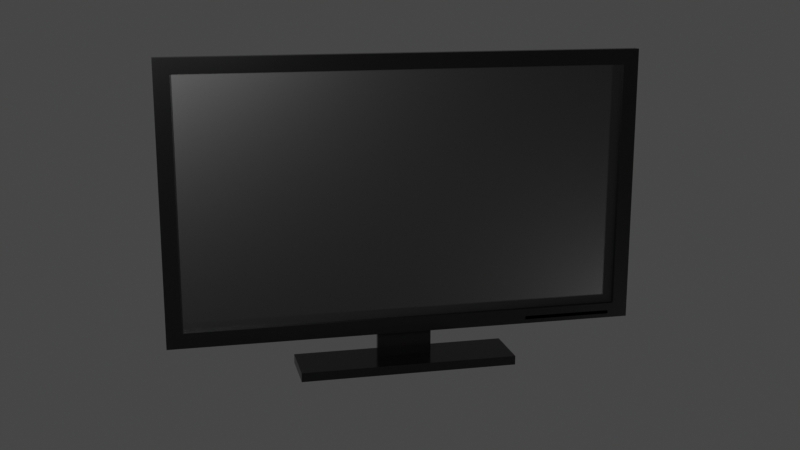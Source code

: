# Source: monitor_Yuri.blend  (saved by Blender 2.92.15; exported with 4.5.12 LTS)
import bpy
from mathutils import Matrix  # noqa: F401  (used for matrix-valued properties, if any)

bpy.ops.wm.read_factory_settings(use_empty=True)
scene = bpy.context.scene
scene.name = 'Scene'

# ---- collections
col_collection = bpy.data.collections.new('Collection'); scene.collection.children.link(col_collection)

# ---- materials (node trees are filled in below, after node groups)
mat_tela = bpy.data.materials.new('Tela')
mat_tela.alpha_threshold = 0.0
mat_tela.line_color = (0.0, 0.0, 0.0, 1.0)
mat_pl_stico = bpy.data.materials.new('Plástico')

# ---- material node trees
mat_tela.use_nodes = True; mat_tela.node_tree.nodes.clear()
_N = mat_tela.node_tree.nodes; _L = mat_tela.node_tree.links
n0 = _N.new('ShaderNodeOutputMaterial'); n0.name = 'Material Output'; n0.location = (300, 300)
n1 = _N.new('ShaderNodeBsdfPrincipled'); n1.name = 'Principled BSDF'; n1.location = (10, 300)
n1.distribution = 'GGX'
n1.subsurface_method = 'BURLEY'
n1.inputs[0].default_value = (0.008076, 0.008076, 0.008076, 1.0)
n1.inputs[2].default_value = 0.4
n1.inputs[3].default_value = 1.45
n1.inputs[13].default_value = 1.0
n1.inputs[27].default_value = (0.0, 0.0, 0.0, 1.0)
n1.inputs[28].default_value = 1.0
_L.new(n1.outputs[0], n0.inputs[0])
n0.is_active_output = True
mat_pl_stico.use_nodes = True; mat_pl_stico.node_tree.nodes.clear()
_N = mat_pl_stico.node_tree.nodes; _L = mat_pl_stico.node_tree.links
n0 = _N.new('ShaderNodeBsdfPrincipled'); n0.name = 'Principled BSDF'; n0.location = (10, 300)
n0.distribution = 'GGX'
n0.subsurface_method = 'RANDOM_WALK_SKIN'
n0.inputs[0].default_value = (0.004242, 0.004242, 0.004242, 1.0)
n0.inputs[2].default_value = 0.2
n0.inputs[3].default_value = 1.45
n0.inputs[27].default_value = (0.0, 0.0, 0.0, 1.0)
n0.inputs[28].default_value = 1.0
n1 = _N.new('ShaderNodeOutputMaterial'); n1.name = 'Material Output'; n1.location = (300, 300)
_L.new(n0.outputs[0], n1.inputs[0])
n1.is_active_output = True

# ---- world
world_world = bpy.data.worlds.new('World'); scene.world = world_world
world_world.use_nodes = True; world_world.node_tree.nodes.clear()
_N = world_world.node_tree.nodes; _L = world_world.node_tree.links
n0 = _N.new('ShaderNodeOutputWorld'); n0.name = 'World Output'; n0.location = (300, 300)
n1 = _N.new('ShaderNodeBackground'); n1.name = 'Background'; n1.location = (10, 300)
n1.inputs[0].default_value = (0.05088, 0.05088, 0.05088, 1.0)
_L.new(n1.outputs[0], n0.inputs[0])
n0.is_active_output = True
world_world.color = (0.05088, 0.05088, 0.05088)
world_world.use_sun_shadow = False
world_world.sun_shadow_jitter_overblur = 0.0

# ---- cameras
cam_camera = bpy.data.cameras.new('Camera')
cam_camera.clip_end = 100.0
cam_camera.ortho_scale = 7.314

# ---- lights
light_light = bpy.data.lights.new('Light', 'POINT')
light_light.transmission_factor = 0.0
light_light.energy = 200.0
light_light.shadow_soft_size = 0.1
light_light.shadow_maximum_resolution = 0.006
light_light.use_absolute_resolution = True
light_light_001 = bpy.data.lights.new('Light.001', 'POINT')
light_light_001.transmission_factor = 0.0
light_light_001.energy = 750.0
light_light_001.shadow_soft_size = 0.1
light_light_001.shadow_maximum_resolution = 0.006
light_light_001.use_absolute_resolution = True
light_light_002 = bpy.data.lights.new('Light.002', 'POINT')
light_light_002.transmission_factor = 0.0
light_light_002.energy = 500.0
light_light_002.shadow_soft_size = 0.1
light_light_002.shadow_maximum_resolution = 0.006
light_light_002.use_absolute_resolution = True

# ---- meshes
me_cube_001 = bpy.data.meshes.new('Cube.001')
me_cube_001.from_pydata([(2.19, 0.1391, 1.428), (2.251, 0.0431, 1.119), (0.272, 0.03516, -1.083), (-2.189, 0.1391, 1.428), (-2.25, 0.0431, 1.119), (-0.2714, 0.03516, -1.083), (-0.1886, 0.06893, -1.173), (-2.339, 0.0431, 1.578), (2.34, 0.0431, 1.578), (0.1892, 0.06893, -1.173), (-0.1886, 0.1133, -1.173), (0.1892, 0.1133, -1.173), (-1.077, 0.1557, -1.444), (-1.077, 0.1557, -1.535), (-1.077, -0.04717, -1.444), (-1.077, -0.04717, -1.535), (1.083, 0.1557, -1.444), (1.083, 0.1557, -1.535), (1.083, -0.04717, -1.444), (1.083, -0.04717, -1.535), (-1.077, -0.2166, -1.535), (-1.077, -0.2166, -1.444), (1.083, -0.2166, -1.444), (1.083, -0.2166, -1.535), (-1.077, 0.3281, -1.444), (-1.077, 0.3281, -1.535), (1.083, 0.3281, -1.535), (1.083, 0.3281, -1.444), (2.19, 0.1391, -1.022), (-2.189, 0.1391, -1.022), (2.34, 0.0431, -1.173), (-2.339, 0.0431, -1.173), (2.34, 0.1391, -1.173), (-2.339, 0.1391, -1.173), (2.34, 0.1391, 1.578), (-2.339, 0.1391, 1.578), (-0.2714, -0.02332, -1.083), (-2.25, -0.1181, 1.119), (2.251, -0.1181, 1.119), (0.272, -0.02332, -1.083), (-0.1886, 0.06893, -1.173), (0.1892, 0.06893, -1.173), (0.1892, 0.1133, -1.173), (-0.1886, 0.1133, -1.173), (-2.25, 0.0431, -1.083), (2.251, 0.0431, -1.083), (-2.25, -0.1181, -1.083), (2.251, -0.1181, -1.083), (-0.2714, 0.03516, -1.458), (0.272, 0.03516, -1.458), (-0.2714, -0.02332, -1.458), (0.272, -0.02332, -1.458), (2.19, 0.09159, -1.022), (-2.189, 0.09159, -1.022), (2.19, 0.09159, 1.428), (-2.189, 0.09159, 1.428), (-1.24, 0.1391, -1.132), (-1.24, 0.1186, -1.132), (-2.134, 0.1391, -1.132), (-2.134, 0.1186, -1.132), (-1.24, 0.1391, -1.097), (-1.24, 0.1186, -1.097), (-2.134, 0.1391, -1.097), (-2.134, 0.1186, -1.097), (-1.687, 0.1391, -1.132), (-1.687, 0.1186, -1.132), (-1.687, 0.1391, -1.097), (-1.687, 0.1186, -1.097), (-1.911, 0.1186, -1.132), (-1.911, 0.1391, -1.097), (-1.911, 0.1391, -1.132), (-1.911, 0.1186, -1.097), (-1.464, 0.1391, -1.132), (-1.464, 0.1186, -1.097), (-1.464, 0.1186, -1.132), (-1.464, 0.1391, -1.097)], [(41, 9), (42, 11), (6, 40), (10, 43)], [(34, 35, 7, 8), (1, 4, 37, 38), (31, 7, 35, 33), (32, 34, 8, 30), (29, 3, 55, 53), (44, 4, 7, 31), (1, 45, 30, 8), (4, 1, 8, 7), (45, 44, 31, 30), (12, 13, 15, 14), (18, 14, 21, 22), (18, 19, 17, 16), (17, 13, 25, 26), (14, 18, 16, 12), (19, 15, 13, 17), (21, 20, 23, 22), (15, 19, 23, 20), (14, 15, 20, 21), (19, 18, 22, 23), (27, 26, 25, 24), (16, 17, 26, 27), (13, 12, 24, 25), (12, 16, 27, 24), (29, 28, 32, 33), (28, 0, 34, 32), (3, 29, 33, 35), (0, 3, 35, 34), (47, 38, 37, 46), (4, 44, 46, 37), (2, 39, 51, 49), (45, 1, 38, 47), (32, 30, 31, 33), (2, 5, 44, 45), (36, 39, 47, 46), (5, 36, 46, 44), (39, 2, 45, 47), (48, 49, 51, 50), (39, 36, 50, 51), (36, 5, 48, 50), (5, 2, 49, 48), (53, 55, 54, 52), (28, 29, 53, 52), (3, 0, 54, 55), (0, 28, 52, 54), (70, 68, 59, 58), (58, 59, 63, 62), (75, 73, 61, 60), (60, 61, 57, 56), (72, 75, 60, 56), (73, 74, 57, 61), (71, 68, 65, 67), (70, 69, 66, 64), (69, 71, 67, 66), (72, 74, 65, 64), (62, 63, 71, 69), (58, 62, 69, 70), (63, 59, 68, 71), (64, 65, 68, 70), (56, 57, 74, 72), (67, 65, 74, 73), (64, 66, 75, 72), (66, 67, 73, 75)])
me_cube_001.polygons.foreach_set('material_index', [1, 1, 1, 1, 1, 1, 1, 1, 1, 1, 1, 1, 1, 1, 1, 1, 1, 1, 1, 1, 1, 1, 1, 1, 1, 1, 1, 1, 1, 1, 1, 1, 1, 1, 1, 1, 1, 1, 1, 1, 0, 1, 1, 1, 1, 1, 1, 1, 1, 1, 1, 1, 1, 1, 1, 1, 1, 1, 1, 1, 1, 1])
_uv = me_cube_001.uv_layers.new(name='UVMap')
_uv.uv.foreach_set('vector', [0.625, 0.5, 0.875, 0.5, 0.875, 0.75, 0.625, 0.75, 0.6169, 0.7548, 0.6169, 0.9952, 0.6169, 0.9952, 0.6169, 0.7548, 0.375, 0.0, 0.625, 0.0, 0.625, 0.25, 0.375, 0.25, 0.375, 0.5, 0.625, 0.5, 0.625, 0.75, 0.375, 0.75, 0.3887, 0.258, 0.6113, 0.258, 0.6113, 0.258, 0.3887, 0.258, 0.3831, 0.9952, 0.6169, 0.9952, 0.625, 1.0, 0.375, 1.0, 0.6169, 0.7548, 0.3831, 0.7548, 0.375, 0.75, 0.625, 0.75, 0.6169, 0.9952, 0.6169, 0.7548, 0.625, 0.75, 0.625, 1.0, 0.3831, 0.7548, 0.3831, 0.9952, 0.375, 1.0, 0.375, 0.75, 0.375, 0.0, 0.625, 0.0, 0.625, 0.25, 0.375, 0.25, 0.375, 0.5, 0.125, 0.5, 0.125, 0.5, 0.375, 0.5, 0.375, 0.5, 0.625, 0.5, 0.625, 0.75, 0.375, 0.75, 0.625, 0.75, 0.875, 0.75, 0.875, 0.75, 0.625, 0.75, 0.125, 0.5, 0.375, 0.5, 0.375, 0.75, 0.125, 0.75, 0.625, 0.5, 0.875, 0.5, 0.875, 0.75, 0.625, 0.75, 0.375, 0.25, 0.625, 0.25, 0.625, 0.5, 0.375, 0.5, 0.875, 0.5, 0.625, 0.5, 0.625, 0.5, 0.875, 0.5, 0.375, 0.25, 0.625, 0.25, 0.625, 0.25, 0.375, 0.25, 0.625, 0.5, 0.375, 0.5, 0.375, 0.5, 0.625, 0.5, 0.375, 0.75, 0.625, 0.75, 0.625, 1.0, 0.375, 1.0, 0.375, 0.75, 0.625, 0.75, 0.625, 0.75, 0.375, 0.75, 0.625, 0.0, 0.375, 0.0, 0.375, 0.0, 0.625, 0.0, 0.125, 0.75, 0.375, 0.75, 0.375, 0.75, 0.125, 0.75, 0.3887, 0.258, 0.3887, 0.492, 0.375, 0.5, 0.375, 0.25, 0.3887, 0.492, 0.6113, 0.492, 0.625, 0.5, 0.375, 0.5, 0.6113, 0.258, 0.3887, 0.258, 0.375, 0.25, 0.625, 0.25, 0.6113, 0.492, 0.6113, 0.258, 0.625, 0.25, 0.625, 0.5, 0.3831, 0.7548, 0.6169, 0.7548, 0.6169, 0.9952, 0.3831, 0.9952, 0.6169, 0.9952, 0.3831, 0.9952, 0.3831, 0.9952, 0.6169, 0.9952, 0.3831, 0.7575, 0.3831, 0.7575, 0.3831, 0.7575, 0.3831, 0.7575, 0.3831, 0.7548, 0.6169, 0.7548, 0.6169, 0.7548, 0.3831, 0.7548, 0.375, 0.5, 0.375, 0.75, 0.375, 1.0, 0.375, 0.25, 0.3831, 0.7575, 0.3831, 0.9925, 0.3831, 0.9952, 0.3831, 0.7548, 0.3831, 0.9925, 0.3831, 0.7575, 0.3831, 0.7548, 0.3831, 0.9952, 0.3831, 0.9925, 0.3831, 0.9925, 0.3831, 0.9952, 0.3831, 0.9952, 0.3831, 0.7575, 0.3831, 0.7575, 0.3831, 0.7548, 0.3831, 0.7548, 0.3831, 0.9925, 0.3831, 0.7575, 0.3831, 0.7575, 0.3831, 0.9925, 0.3831, 0.7575, 0.3831, 0.9925, 0.3831, 0.9925, 0.3831, 0.7575, 0.3831, 0.9925, 0.3831, 0.9925, 0.3831, 0.9925, 0.3831, 0.9925, 0.3831, 0.9925, 0.3831, 0.7575, 0.3831, 0.7575, 0.3831, 0.9925, 0.3887, 0.258, 0.6113, 0.258, 0.6113, 0.492, 0.3887, 0.492, 0.3887, 0.492, 0.3887, 0.258, 0.3887, 0.258, 0.3887, 0.492, 0.6113, 0.258, 0.6113, 0.492, 0.6113, 0.492, 0.6113, 0.258, 0.6113, 0.492, 0.3887, 0.492, 0.3887, 0.492, 0.6113, 0.492, 0.375, 0.1875, 0.625, 0.1875, 0.625, 0.25, 0.375, 0.25, 0.375, 0.25, 0.625, 0.25, 0.625, 0.5, 0.375, 0.5, 0.375, 0.6875, 0.625, 0.6875, 0.625, 0.75, 0.375, 0.75, 0.375, 0.75, 0.625, 0.75, 0.625, 1.0, 0.375, 1.0, 0.125, 0.6875, 0.375, 0.6875, 0.375, 0.75, 0.125, 0.75, 0.625, 0.6875, 0.875, 0.6875, 0.875, 0.75, 0.625, 0.75, 0.625, 0.5625, 0.875, 0.5625, 0.875, 0.625, 0.625, 0.625, 0.125, 0.5625, 0.375, 0.5625, 0.375, 0.625, 0.125, 0.625, 0.375, 0.5625, 0.625, 0.5625, 0.625, 0.625, 0.375, 0.625, 0.375, 0.0625, 0.625, 0.0625, 0.625, 0.125, 0.375, 0.125, 0.375, 0.5, 0.625, 0.5, 0.625, 0.5625, 0.375, 0.5625, 0.125, 0.5, 0.375, 0.5, 0.375, 0.5625, 0.125, 0.5625, 0.625, 0.5, 0.875, 0.5, 0.875, 0.5625, 0.625, 0.5625, 0.375, 0.125, 0.625, 0.125, 0.625, 0.1875, 0.375, 0.1875, 0.375, 0.0, 0.625, 0.0, 0.625, 0.0625, 0.375, 0.0625, 0.625, 0.625, 0.875, 0.625, 0.875, 0.6875, 0.625, 0.6875, 0.125, 0.625, 0.375, 0.625, 0.375, 0.6875, 0.125, 0.6875, 0.375, 0.625, 0.625, 0.625, 0.625, 0.6875, 0.375, 0.6875])
me_cube_001.materials.append(mat_tela)
me_cube_001.materials.append(mat_pl_stico)
me_cube_001.use_remesh_preserve_volume = False
me_cube_001.use_remesh_preserve_attributes = False
me_cube_001.use_mirror_vertex_groups = False
me_cube_001.update()

# ---- objects
ob_luz_fundo = bpy.data.objects.new('Luz fundo', light_light)
ob_camera = bpy.data.objects.new('Camera', cam_camera)
ob_monitor = bpy.data.objects.new('Monitor', me_cube_001)
ob_luz_frente = bpy.data.objects.new('Luz frente', light_light_001)
ob_luz_auxiliar = bpy.data.objects.new('Luz auxiliar', light_light_002)

# ---- transforms, parenting, visibility, modifiers, constraints
ob_luz_fundo.location = (1.425, 5.665, 4.091)
ob_luz_fundo.rotation_euler = (0.6503, 0.05522, 1.866)
ob_luz_fundo.lock_rotations_4d = False
ob_luz_fundo.empty_display_type = 'ARROWS'
ob_luz_fundo.color = (0.0, 0.0, 0.0, 0.0)
ob_luz_fundo.lineart.crease_threshold = 0.0
ob_camera.location = (2.401, 10.35, 3.989)
ob_camera.rotation_euler = (1.334, -1.005e-05, 2.917)
ob_camera.lock_rotations_4d = False
ob_camera.empty_display_type = 'ARROWS'
ob_camera.color = (0.0, 0.0, 0.0, 0.0)
ob_camera.display_type = 'WIRE'
ob_camera.lineart.crease_threshold = 0.0
ob_monitor.location = (0.0, 0.0, 1.535)
ob_monitor.lock_rotations_4d = False
ob_monitor.empty_display_type = 'ARROWS'
ob_monitor.lineart.crease_threshold = 0.0
ob_luz_frente.location = (4.175, 6.288, 3.522)
ob_luz_frente.rotation_euler = (0.6503, 0.05522, 1.866)
ob_luz_frente.lock_rotations_4d = False
ob_luz_frente.empty_display_type = 'ARROWS'
ob_luz_frente.color = (0.0, 0.0, 0.0, 0.0)
ob_luz_frente.lineart.crease_threshold = 0.0
ob_luz_auxiliar.location = (-4.629, 1.288, -1.612)
ob_luz_auxiliar.rotation_euler = (0.6503, 0.05522, 1.866)
ob_luz_auxiliar.lock_rotations_4d = False
ob_luz_auxiliar.empty_display_type = 'ARROWS'
ob_luz_auxiliar.color = (0.0, 0.0, 0.0, 0.0)
ob_luz_auxiliar.lineart.crease_threshold = 0.0

# ---- collection membership
col_collection.objects.link(ob_luz_fundo)
col_collection.objects.link(ob_camera)
col_collection.objects.link(ob_monitor)
col_collection.objects.link(ob_luz_frente)
col_collection.objects.link(ob_luz_auxiliar)

# ---- scene / render settings (as saved in the file)
scene.camera = ob_camera
scene.frame_start = 1; scene.frame_end = 250; scene.frame_set(1)
scene.render.engine = 'CYCLES'
scene.cycles.use_denoising = False
scene.cycles.samples = 128
scene.cycles.sampling_pattern = 'TABULATED_SOBOL'
scene.cycles.use_light_tree = False
scene.cycles.max_bounces = 32
scene.view_settings.view_transform = 'Filmic'
bpy.context.view_layer.update()
